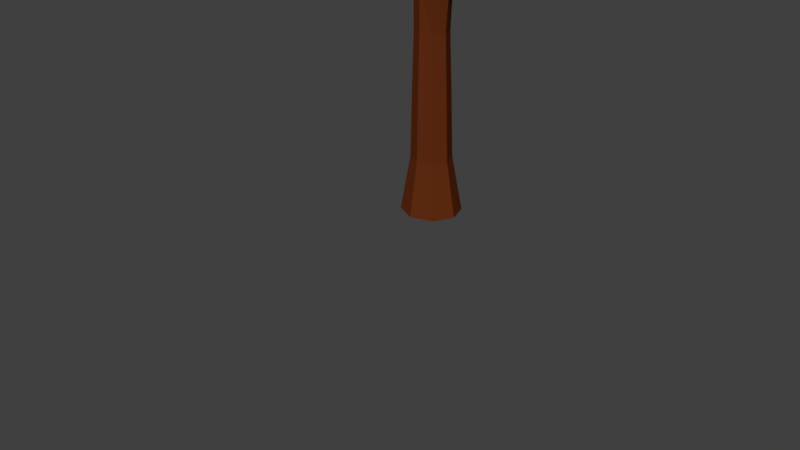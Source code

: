 # Source: leaf_tree_02.blend  (saved by Blender 2.77.0; exported with 4.5.12 LTS)
import bpy
from mathutils import Matrix  # noqa: F401  (used for matrix-valued properties, if any)

bpy.ops.wm.read_factory_settings(use_empty=True)
scene = bpy.context.scene
scene.name = 'a'

# ---- collections
col_collection_1 = bpy.data.collections.new('Collection 1'); scene.collection.children.link(col_collection_1)
col_collection_2 = bpy.data.collections.new('Collection 2'); scene.collection.children.link(col_collection_2)
col_collection_2.hide_render = True
col_collection_2.hide_viewport = True

# ---- materials (node trees are filled in below, after node groups)
mat_material_002 = bpy.data.materials.new('Material.002')
mat_material_002.alpha_threshold = 0.0
mat_material_002.diffuse_color = (0.1523, 0.03645, 0.007487, 1.0)
mat_material_002.roughness = 0.5
mat_leaves = bpy.data.materials.new('Leaves')
mat_leaves.alpha_threshold = 0.0
mat_leaves.diffuse_color = (0.1056, 0.2079, 0.04095, 1.0)
mat_leaves.roughness = 0.5

# ---- material node trees
mat_material_002.use_nodes = True; mat_material_002.node_tree.nodes.clear()
_N = mat_material_002.node_tree.nodes; _L = mat_material_002.node_tree.links
n0 = _N.new('ShaderNodeOutputMaterial'); n0.name = 'Material Output'; n0.location = (300, 300)
n1 = _N.new('ShaderNodeBsdfDiffuse'); n1.name = 'Diffuse BSDF'; n1.location = (10, 300)
n1.inputs[0].default_value = (0.1193, 0.02519, 0.006443, 1.0)
_L.new(n1.outputs[0], n0.inputs[0])
n0.is_active_output = True
mat_leaves.use_nodes = True; mat_leaves.node_tree.nodes.clear()
_N = mat_leaves.node_tree.nodes; _L = mat_leaves.node_tree.links
n0 = _N.new('ShaderNodeOutputMaterial'); n0.name = 'Material Output'; n0.location = (300, 300)
n1 = _N.new('ShaderNodeBsdfDiffuse'); n1.name = 'Diffuse BSDF'; n1.location = (10, 300)
n1.inputs[0].default_value = (0.1151, 0.281, 0.06471, 1.0)
_L.new(n1.outputs[0], n0.inputs[0])
n0.is_active_output = True

# ---- world
world_world = bpy.data.worlds.new('World'); scene.world = world_world
world_world.color = (0.05088, 0.05088, 0.05088)
world_world.use_sun_shadow = False
world_world.sun_shadow_jitter_overblur = 0.0
world_world.cycles.sampling_method = 'MANUAL'

# ---- cameras
cam_camera = bpy.data.cameras.new('Camera')
cam_camera.clip_end = 100.0
cam_camera.lens = 35.0
cam_camera.sensor_width = 32.0
cam_camera.sensor_height = 18.0
cam_camera.ortho_scale = 7.314
cam_camera.dof.focus_distance = 0.0

# ---- meshes
me_cylinder_002 = bpy.data.meshes.new('Cylinder.002')
me_cylinder_002.from_pydata([(0.05125, 1.316, -0.01453), (0.05125, 0.8218, 1.985), (1.108, 0.8781, -0.01453), (0.7584, 0.5289, 1.985), (1.545, -0.1782, -0.01453), (1.051, -0.1782, 1.985), (1.108, -1.235, -0.01453), (0.7584, -0.8853, 1.985), (0.05125, -1.672, -0.01453), (0.05125, -1.178, 1.985), (-1.005, -1.235, -0.01453), (-0.6559, -0.8853, 1.985), (-1.443, -0.1782, -0.01453), (-0.9487, -0.1782, 1.985), (-1.005, 0.8781, -0.01453), (-0.6874, 0.5392, 1.968), (0.05125, 0.8218, 1.985), (0.7584, 0.5289, 1.985), (1.051, -0.1782, 1.985), (0.7584, -0.8853, 1.985), (0.05125, -1.178, 1.985), (-0.6559, -0.8853, 1.985), (-0.9487, -0.1782, 1.985), (-0.6874, 0.5392, 1.968), (2.2, 0.2677, 2.826), (2.461, 0.2806, 2.845), (2.656, 0.02611, 2.853), (2.667, -0.3311, 2.847), (2.488, -0.5902, 2.83), (2.229, -0.6111, 2.809), (2.042, -0.3803, 2.796), (2.031, -0.01558, 2.803), (1.839, -0.3686, 2.425), (2.043, -0.5641, 2.379), (1.504, -0.4147, 2.469), (1.168, -1.025, 2.459), (1.234, -0.6895, 2.483), (1.677, -1.153, 2.373), (1.344, -1.215, 2.414), (1.974, -0.8837, 2.359), (0.05125, 0.6433, 0.9635), (0.6322, 0.4027, 0.9635), (0.8728, -0.1782, 0.9635), (0.6322, -0.7592, 0.9635), (0.05125, -0.9998, 0.9635), (-0.5297, -0.7592, 0.9635), (-0.7703, -0.1782, 0.9635), (-0.5297, 0.4027, 0.9635), (0.7584, 0.5289, 0.2922), (1.051, -0.1782, 0.2922), (0.7584, -0.8853, 0.2922), (0.05125, -1.178, 0.2922), (-0.6559, -0.8853, 0.2922), (-0.9487, -0.1782, 0.2922), (-0.6559, 0.5289, 0.2922), (0.05125, 0.8218, 0.2922), (1.757, 0.1952, 2.247), (0.4857, -0.2589, 2.29), (0.9749, -1.024, 2.252), (1.828, -0.3344, 2.231), (1.328, 0.4492, 2.274), (0.8023, 0.2582, 2.291), (-0.09333, -0.252, 2.316), (1.503, -0.8371, 2.234), (-0.4003, -0.4402, 2.153), (-6.324, -10.38, 2.76), (-6.25, -10.14, 2.751), (-6.929, -11.35, 2.832), (-6.889, -11.06, 2.83), (-6.82, -10.86, 2.802), (-2.38, -3.648, 2.188), (-2.58, -3.276, 2.365), (-2.002, -4.333, 2.379), (-2.344, -4.304, 2.254), (0.05125, 0.8218, 1.784), (0.7584, 0.5289, 1.784), (1.055, -0.301, 1.809), (0.7584, -0.8853, 1.784), (0.05125, -1.178, 1.784), (-0.6559, -0.8853, 1.784), (-0.9487, -0.1782, 1.784), (-0.6874, 0.5392, 1.766), (-0.7396, 0.5283, 1.828), (0.1988, 0.6177, 1.801), (-1.351, 2.283, 2.024), (-1.688, 2.154, 2.016), (-1.807, 1.827, 2.024), (-1.807, 1.827, 1.933), (-0.6874, 0.5392, 1.766), (-2.587, 4.153, 2.058), (-2.635, 4.01, 2.077), (-2.96, 3.912, 2.066), (-3.155, 3.701, 2.08), (-3.277, 3.87, 2.003), (-3.014, 3.769, 2.096), (-4.398, 8.179, 2.154), (-4.76, 8.569, 2.19), (-4.941, 8.456, 2.195), (-4.119, 7.051, 2.182), (-3.965, 6.722, 2.158), (-3.895, 6.811, 2.145), (0.7584, 0.5289, 1.652), (1.051, -0.1782, 1.652), (0.7584, -0.8853, 1.652), (0.05125, -1.178, 1.652), (-0.6559, -0.8853, 1.652), (-0.9487, -0.1782, 1.652), (-0.6825, 0.5376, 1.637), (0.05125, 0.8218, 1.652), (8.696, 2.201, 2.19), (8.819, 1.875, 2.201), (8.562, 1.953, 2.126), (8.619, 1.554, 2.121), (8.696, 2.201, 2.19), (8.819, 1.875, 2.201), (8.562, 1.953, 2.126), (8.619, 1.554, 2.121), (9.814, 3.416, 2.412), (9.886, 3.213, 2.419), (9.814, 3.416, 2.38), (9.886, 3.243, 2.38), (5.278, 1.084, 1.907), (5.204, 0.9445, 1.813), (5.364, 0.4105, 1.81), (5.478, 0.5365, 1.924), (5.278, 1.084, 1.907), (5.204, 0.9445, 1.813), (5.364, 0.4105, 1.81), (5.478, 0.5365, 1.924), (8.696, 2.201, 2.19), (8.819, 1.875, 2.201), (8.562, 1.953, 2.126), (8.619, 1.554, 2.121), (8.819, 1.875, 2.201), (8.562, 1.953, 2.126), (8.619, 1.554, 2.121), (5.278, 1.084, 1.907), (5.204, 0.9445, 1.813), (5.364, 0.4105, 1.81), (5.478, 0.5365, 1.924), (5.278, 1.084, 1.907), (5.364, 0.4105, 1.81), (5.478, 0.5365, 1.924), (8.696, 2.201, 2.19), (8.819, 1.875, 2.201), (8.562, 1.953, 2.126), (5.278, 1.084, 1.907), (5.204, 0.9445, 1.813), (5.478, 0.5365, 1.924), (8.696, 2.201, 2.19), (8.819, 1.875, 2.201), (8.562, 1.953, 2.126), (5.278, 1.084, 1.907), (5.204, 0.9445, 1.813), (5.478, 0.5365, 1.924), (-1.568, -1.592, 2.365), (-1.419, -2.192, 2.138), (-1.901, -1.99, 2.137), (-0.8242, -2.097, 2.319), (1.128, 0.4042, 2.082), (-0.4197, -0.2083, 2.098), (0.3918, -1.121, 2.084), (1.338, -0.2357, 2.076), (0.5265, 0.6773, 2.09), (-0.1346, 0.4301, 2.086), (-0.4485, -0.6518, 2.107), (1.033, -0.8676, 2.077), (-6.859, -10.98, 2.799), (-6.699, -10.76, 2.789), (-2.211, -4.382, 2.295), (-2.239, -3.447, 2.206), (-1.776, -1.846, 2.221), (-1.204, -2.172, 2.206), (1.001, 0.5332, 2.195), (0.4169, 0.3213, 2.203), (-1.06, -0.1944, 2.263), (1.307, -0.8498, 2.168), (-6.994, -11.11, 2.821), (-2.441, -3.559, 2.344), (-2.208, -1.233, 2.32), (1.497, 0.2798, 2.178), (0.1081, -0.2382, 2.21), (0.7315, -1.064, 2.181), (1.624, -0.293, 2.167), (-7.011, -11.33, 2.823), (-2.115, -4.36, 2.353), (-0.9872, -2.14, 2.273), (-0.65, -0.8546, 2.258), (-0.6212, -0.7625, 2.104), (-1.531, -0.2026, 2.217), (-2.536, -0.8785, 2.279), (-1.06, -0.1944, 2.263), (-2.208, -1.233, 2.32), (-8.513, 5.302, 2.576), (-8.858, 5.296, 2.603), (-8.508, 5.674, 2.591), (-8.885, 5.547, 2.624), (-2.618, 1.188, 2.321), (-3.918, -0.1612, 2.391), (-2.982, 1.271, 2.21), (-3.621, 0.3361, 2.277), (-5.846, 2.078, 2.343), (-6.008, 2.196, 2.303), (-6.324, 2.408, 2.369), (-6.198, 1.476, 2.301), (-8.508, 5.674, 2.591), (-5.846, 2.078, 2.343), (-8.508, 5.674, 2.591), (-5.846, 2.078, 2.343), (-8.508, 5.674, 2.591), (-5.846, 2.078, 2.343), (-8.154, 5.332, 2.586), (-8.134, 5.309, 2.595), (-8.238, 5.384, 2.589), (-8.204, 5.346, 2.598), (-8.154, 5.332, 2.586), (-8.134, 5.309, 2.595), (-8.238, 5.384, 2.589), (-8.204, 5.346, 2.598), (-8.154, 5.332, 2.586), (-8.134, 5.309, 2.595), (-8.238, 5.384, 2.589), (-8.204, 5.346, 2.598), (-8.154, 5.332, 2.586), (-8.134, 5.309, 2.595), (-8.238, 5.384, 2.589), (-8.204, 5.346, 2.598), (0.6322, 0.4027, 1.168), (0.8728, -0.1782, 1.168), (0.7487, -0.8757, 1.19), (0.05125, -1.17, 1.191), (-0.5967, -0.8262, 1.196), (-0.9403, -0.1782, 1.191), (-0.6574, 0.5243, 1.185), (0.05125, 0.6433, 1.168), (0.05125, 0.7381, 1.333), (0.6992, 0.4697, 1.333), (0.9676, -0.1782, 1.333), (0.7524, -0.8794, 1.338), (0.05125, -1.17, 1.338), (-0.6499, -0.8794, 1.338), (-0.9403, -0.1782, 1.338), (-0.6637, 0.5268, 1.33), (0.05341, 0.6114, 1.215), (-0.05146, 0.5877, 1.171), (0.6876, 0.4581, 1.261), (0.9512, -0.1782, 1.261), (0.6992, -0.8262, 1.265), (0.05125, -1.095, 1.265), (-0.5967, -0.8262, 1.265), (-0.8651, -0.1782, 1.265), (-0.6078, 0.4734, 1.258), (0.05125, 0.7217, 1.261), (-4.807, 2.033, 1.501), (-4.888, 1.867, 1.515), (-5.074, 1.696, 1.508), (-5.054, 1.907, 1.511), (-4.978, 2.073, 1.496), (-2.941, 1.156, 1.347), (-3.038, 0.7376, 1.374), (-1.765, 0.8763, 1.321), (-2.825, 1.067, 1.356), (-2.493, 1.315, 1.313), (-2.411, 1.296, 1.354), (0.05125, 0.7368, 0.6493), (0.6983, 0.4688, 0.6493), (0.9663, -0.1782, 0.6493), (0.6983, -0.8253, 0.6493), (0.05125, -1.093, 0.6493), (-0.5958, -0.8253, 0.6493), (-0.8638, -0.1782, 0.6493), (-0.5958, 0.4688, 0.6493), (0.05125, 0.7157, 1.485), (0.6834, 0.4539, 1.485), (0.9452, -0.1782, 1.485), (0.6834, -0.8103, 1.485), (0.05125, -1.072, 1.485), (-0.5809, -0.8103, 1.485), (-0.8427, -0.1782, 1.485), (-0.5991, 0.4599, 1.474), (-6.504, 2.701, 2.144), (-9.979, 5.731, 2.362), (-5.681, 6.531, 2.269), (-3.329, 3.204, 2.358), (-5.943, -0.7045, 2.321), (-9.759, 0.9172, 2.342), (-5.751, 8.619, 2.646), (-3.964, 5.224, 2.717), (-3.742, 0.7741, 2.777), (-9.159, 0.2015, 2.749), (-11.32, 3.443, 2.67), (-7.708, 3.67, 3.02), (-5.959, 5.025, 2.177), (-8.979, 4.937, 2.253), (-8.132, 7.049, 2.278), (-10.43, 3.34, 2.341), (-8.742, 1.942, 2.182), (-4.922, 2.972, 2.147), (-3.638, 4.394, 2.237), (-6.338, 0.8073, 2.123), (-4.327, 0.919, 2.289), (-7.964, -0.366, 2.288), (-11.09, 4.59, 2.503), (-11.09, 1.985, 2.503), (-5.432, 8.165, 2.447), (-8.508, 8.114, 2.4), (-3.307, 4.34, 2.536), (-4.081, 6.195, 2.497), (-4.677, -0.3022, 2.539), (-3.256, 2.024, 2.543), (-9.256, -0.2617, 2.534), (-7.001, -1.055, 2.536), (-9.371, 6.539, 2.68), (-4.498, 7.333, 2.704), (-3.25, 2.926, 2.803), (-6.664, 0.2284, 2.815), (-10.34, 1.339, 2.738), (-5.869, 6.142, 2.809), (-9.697, 3.637, 2.885), (-4.67, 4.196, 2.913), (-4.92, 1.814, 2.999), (-9.862, 2.392, 2.974), (6.463, -1.54, 2.003), (4.601, 1.606, 2.115), (6.75, 1.899, 1.804), (9.582, -0.1226, 1.888), (9.176, -1.812, 2.248), (6.068, -0.6402, 2.384), (7.233, 5.136, 1.81), (9.676, 3.628, 1.927), (11.71, 1.573, 2.196), (9.043, 1.164, 2.513), (5.191, 2.999, 2.442), (9.825, 4.519, 2.31), (6.395, 0.03374, 1.861), (5.139, -0.137, 2.043), (5.311, 1.837, 1.916), (4.86, 0.2951, 2.264), (6.012, -1.553, 2.203), (8.045, -1.276, 1.907), (8.217, 0.7792, 1.792), (7.791, -2.376, 2.118), (9.639, -1.436, 2.051), (7.606, -1.713, 2.347), (4.445, 2.449, 2.299), (5.292, 1.103, 2.444), (6.814, 3.785, 1.762), (5.392, 3.852, 1.96), (9.904, 1.795, 1.865), (8.287, 2.946, 1.803), (10.61, -0.3774, 2.237), (10.83, 0.5286, 2.024), (7.436, 0.06413, 2.511), (9.314, -0.5562, 2.42), (5.758, 4.73, 2.174), (8.515, 4.76, 1.833), (11.28, 2.811, 2.044), (10.92, 1.366, 2.388), (7.023, 2.183, 2.533), (8.19, 5.469, 2.072), (7.251, 4.175, 2.402), (10.18, 4.543, 2.111), (11.7, 3.411, 2.265), (9.812, 3.097, 2.455), (-2.848, -3.914, 2.056), (-6.193, -4.909, 2.443), (-2.528, -3.213, 2.362), (0.4172, -5.673, 2.212), (-2.763, -10.67, 2.38), (-5.61, -8.495, 2.322), (-3.263, -2.556, 2.831), (-0.9175, -3.798, 2.694), (-2.212, -10.52, 2.848), (-7.454, -11.31, 2.786), (-7.549, -7.606, 2.754), (-5.287, -7.742, 3.114), (-2.518, -3.171, 2.177), (-4.975, -4.226, 2.278), (-4.538, -3.523, 2.372), (-6.318, -6.422, 2.359), (-4.526, -6.23, 2.16), (-0.9538, -5.023, 2.084), (-0.4447, -3.913, 2.207), (-2.461, -7.69, 2.138), (-0.7483, -8.349, 2.292), (-4.22, -9.863, 2.297), (-7.282, -6.428, 2.587), (-7.151, -8.596, 2.555), (-3.135, -2.675, 2.619), (-5.117, -3.406, 2.532), (0.7103, -4.041, 2.335), (-1.243, -2.962, 2.487), (-2.809, -11.51, 2.604), (0.01946, -7.627, 2.459), (-6.521, -11.18, 2.577), (-5.273, -12.32, 2.579), (-5.887, -4.894, 2.793), (-2.041, -2.833, 2.83), (-0.7265, -6.899, 2.862), (-6.582, -11.82, 2.812), (-6.509, -10.42, 2.859), (-3.333, -4.374, 3.012), (-6.554, -7.708, 2.965), (-2.566, -6.215, 3.114), (-3.601, -9.724, 3.082), (-6.955, -8.96, 3.037), (1.021, -6.068, 2.86), (-1.231, -2.263, 2.996), (1.041, -2.126, 2.557), (5.389, -4.054, 2.72), (5.391, -5.633, 3.194), (0.5983, -4.924, 3.329), (1.464, 2.444, 2.709), (4.237, -0.5681, 2.569), (7.376, -2.712, 3.106), (4.591, -2.67, 3.537), (-0.5167, -0.5795, 3.391), (5.136, 1.388, 3.214), (0.9393, -4.165, 2.688), (-0.5801, -4.371, 2.909), (-0.3721, -1.984, 2.755), (-0.8934, -3.812, 3.184), (0.4753, -6.083, 3.102), (3.4, -5.514, 2.744), (2.893, -3.428, 2.558), (3.022, -6.88, 2.999), (6.641, -5.047, 2.918), (2.699, -5.983, 3.301), (-1.42, -1.244, 3.218), (-0.3432, -2.794, 3.413), (0.9579, 0.2896, 2.531), (-0.2928, 0.4809, 2.814), (4.794, -2.413, 2.591), (2.302, -1.237, 2.445), (6.626, -4.637, 3.183), (6.626, -3.381, 2.902), (2.507, -3.846, 3.49), (5.638, -3.897, 3.478), (0.1437, 1.556, 3.075), (2.817, 1.425, 2.6), (6.567, -0.7721, 2.956), (6.81, -3.753, 3.463), (1.698, -1.566, 3.501), (2.53, 3.345, 3.138), (1.974, 0.8433, 3.342), (5.338, 1.463, 3.013), (7.589, 0.3054, 3.095), (5.069, -0.8644, 3.423), (6.463, -1.54, 2.003), (4.601, 1.606, 2.115), (6.75, 1.899, 1.804), (9.582, -0.1226, 1.888), (9.176, -1.812, 2.248), (6.068, -0.6402, 2.384), (7.233, 5.136, 1.81), (9.676, 3.628, 1.927), (11.71, 1.573, 2.196), (9.043, 1.164, 2.513), (5.191, 2.999, 2.442), (9.825, 4.519, 2.31), (6.395, 0.03374, 1.861), (5.139, -0.137, 2.043), (5.311, 1.837, 1.916), (4.86, 0.2951, 2.264), (6.012, -1.553, 2.203), (8.045, -1.276, 1.907), (8.217, 0.7792, 1.792), (7.791, -2.376, 2.118), (9.639, -1.436, 2.051), (7.606, -1.713, 2.347), (4.445, 2.449, 2.299), (5.292, 1.103, 2.444), (6.814, 3.785, 1.762), (5.392, 3.852, 1.96), (9.904, 1.795, 1.865), (8.287, 2.946, 1.803), (10.61, -0.3774, 2.237), (10.83, 0.5286, 2.024), (7.436, 0.06413, 2.511), (9.314, -0.5562, 2.42), (5.758, 4.73, 2.174), (8.515, 4.76, 1.833), (11.28, 2.811, 2.044), (10.92, 1.366, 2.388), (7.023, 2.183, 2.533), (8.19, 5.469, 2.072), (7.251, 4.175, 2.402), (10.18, 4.543, 2.111), (11.7, 3.411, 2.265), (9.812, 3.097, 2.455), (6.81, -3.753, 3.463), (-4.913, 4.245, 2.138), (-6.174, 6.296, 2.22), (-4.686, 6.347, 1.997), (-2.435, 4.397, 2.003), (-2.994, 3.734, 2.251), (-5.283, 4.937, 2.379), (-4.484, 8.476, 2.0), (-2.283, 7.059, 1.969), (-1.381, 5.512, 2.191), (-3.376, 5.885, 2.427), (-5.82, 7.13, 2.416), (-2.739, 8.055, 2.22), (-4.936, 5.172, 2.05), (-5.836, 5.234, 2.175), (-5.732, 6.416, 2.098), (-6.019, 5.511, 2.309), (-5.283, 4.352, 2.268), (-3.674, 4.082, 2.047), (-3.506, 5.337, 1.963), (-3.981, 3.586, 2.193), (-2.524, 3.688, 2.108), (-4.224, 4.136, 2.343), (-6.267, 6.801, 2.33), (-5.76, 5.994, 2.417), (-4.741, 7.625, 1.979), (-5.695, 7.642, 2.123), (-2.149, 5.618, 1.974), (-3.416, 6.849, 1.938), (-2.02, 4.335, 2.219), (-1.597, 4.51, 2.081), (-4.432, 5.322, 2.452), (-3.082, 4.667, 2.362), (-5.472, 8.169, 2.248), (-3.376, 8.16, 1.955), (-1.382, 6.262, 2.074), (-2.186, 5.83, 2.306), (-4.721, 6.64, 2.469), (-3.766, 8.704, 2.106), (-4.561, 7.833, 2.375), (-2.091, 7.837, 2.058), (-1.552, 7.206, 2.196), (-2.911, 7.138, 2.35), (-6.731, 3.121, 2.972), (-2.091, 7.837, 2.058), (-8.84, 2.968, 2.066), (-1.155, 5.784, 2.088), (-1.868, 7.408, 2.072), (-1.374, 6.882, 2.202), (-5.002, 1.889, 1.424), (-5.724, 2.52, 1.485), (-4.627, 2.721, 1.462), (-4.062, 1.85, 1.475), (-4.659, 0.9208, 1.47), (-5.668, 1.293, 1.48), (-4.646, 3.256, 1.558), (-4.181, 2.219, 1.585), (-4.134, 1.257, 1.591), (-5.515, 1.111, 1.584), (-6.064, 1.937, 1.564), (-5.145, 1.995, 1.653), (-4.808, 2.398, 1.441), (-5.469, 2.317, 1.458), (-5.253, 2.856, 1.464), (-5.838, 1.911, 1.48), (-5.408, 1.554, 1.44), (-4.382, 1.762, 1.429), (-4.039, 2.017, 1.461), (-4.789, 1.266, 1.423), (-4.139, 1.311, 1.442), (-5.21, 0.9663, 1.467), (-6.008, 2.229, 1.521), (-6.006, 1.565, 1.521), (-4.669, 3.196, 1.51), (-5.349, 3.127, 1.495), (-4.017, 1.742, 1.55), (-4.259, 2.477, 1.531), (-4.364, 0.9847, 1.529), (-3.79, 1.599, 1.502), (-5.539, 0.9929, 1.529), (-4.965, 0.7908, 1.53), (-5.569, 2.726, 1.566), (-4.103, 2.917, 1.552), (-4.152, 1.834, 1.609), (-4.879, 1.118, 1.601), (-5.815, 1.401, 1.581), (-4.647, 2.746, 1.588), (-5.652, 1.986, 1.619), (-4.507, 2.359, 1.623), (-4.435, 1.522, 1.648), (-5.694, 1.669, 1.641), (-4.079, 0.1682, 2.144), (-5.776, 1.551, 2.257), (-3.34, 1.998, 2.205), (-2.086, 0.0643, 2.235), (-3.41, -2.001, 2.223), (-5.652, -1.173, 2.246), (-3.384, 3.185, 2.418), (-2.351, 0.8824, 2.478), (-2.247, -1.254, 2.492), (-5.312, -1.578, 2.476), (-6.533, 0.2563, 2.431), (-4.491, 0.3844, 2.63), (-3.743, 1.28, 2.159), (-4.925, 0.9453, 2.206), (-4.731, 2.297, 2.21), (-6.03, 0.1977, 2.245), (-5.076, -0.5934, 2.155), (-2.956, -0.0617, 2.154), (-2.035, 0.4333, 2.202), (-3.699, -1.233, 2.119), (-2.516, -0.8775, 2.178), (-4.636, -1.899, 2.215), (-6.407, 0.9053, 2.337), (-6.403, -0.5689, 2.337), (-3.434, 3.054, 2.311), (-4.944, 2.899, 2.279), (-1.986, -0.1771, 2.401), (-2.524, 1.456, 2.358), (-2.757, -1.859, 2.354), (-1.482, -0.4933, 2.294), (-5.367, -1.84, 2.354), (-4.091, -2.289, 2.356), (-5.432, 2.008, 2.437), (-2.176, 2.432, 2.405), (-2.287, 0.0284, 2.532), (-3.9, -1.563, 2.513), (-5.979, -0.9346, 2.47), (-3.386, 2.052, 2.486), (-5.617, 0.3659, 2.553), (-2.351, 4.484, 2.482), (-4.007, -1.718, 2.472), (-5.71, -0.3384, 2.603), (-0.9354, -1.017, 2.344), (-0.4439, -0.5707, 2.328), (-0.7885, -1.757, 2.072), (-0.2984, -1.419, 2.022), (-0.9521, -1.148, 2.021), (-1.367, -1.516, 2.072), (0.547, -1.279, 2.268), (-0.05267, -1.637, 2.29), (0.0122, -1.371, 2.113), (-0.5198, -1.722, 2.154), (-0.7643, -0.9358, 2.134), (-1.207, -1.334, 2.172), (-1.333, -0.4415, 2.276), (-1.716, -0.7878, 2.296), (0.3227, -1.32, 2.203), (-0.2502, -1.679, 2.234), (-1.77, -0.3634, 2.232), (-2.105, -0.5887, 2.252), (-1.333, -0.4415, 2.276), (-1.716, -0.7878, 2.296), (-8.595, 5.301, 2.583), (-8.71, 5.299, 2.591), (-8.598, 5.644, 2.599), (-8.724, 5.601, 2.61), (-3.347, 0.7368, 2.249), (-3.134, 1.048, 2.226), (-2.927, 0.8668, 2.338), (-3.36, 0.4172, 2.361), (-6.116, 1.785, 2.302), (-6.053, 2.025, 2.303), (-5.96, 2.157, 2.349), (-6.119, 2.267, 2.358), (-8.149, 5.326, 2.588), (-8.143, 5.319, 2.591), (-8.23, 5.375, 2.591), (-8.219, 5.362, 2.594), (-8.149, 5.326, 2.588), (-8.143, 5.319, 2.591), (-8.23, 5.375, 2.591), (-8.219, 5.362, 2.594), (-8.149, 5.326, 2.588), (-8.143, 5.319, 2.591), (-8.23, 5.375, 2.591), (-8.219, 5.362, 2.594), (-8.149, 5.326, 2.588), (-8.143, 5.319, 2.591), (-8.23, 5.375, 2.591), (-8.219, 5.362, 2.594)], [(64, 69), (243, 244), (530, 534)], [(74, 1, 3, 75), (75, 3, 5, 76), (76, 5, 7, 77), (77, 7, 9, 78), (78, 9, 11, 79), (79, 11, 13, 80), (9, 7, 19, 20), (1, 74, 83, 84), (74, 81, 88, 83), (0, 2, 4, 6, 8, 10, 12, 14), (33, 32, 24, 25), (15, 13, 22, 23), (5, 3, 17, 18), (11, 9, 20, 21), (1, 15, 23, 16), (3, 1, 16, 17), (7, 5, 18, 19), (13, 11, 21, 22), (25, 24, 31, 30, 29, 28, 27, 26), (32, 34, 31, 24), (36, 35, 29, 30), (38, 37, 27, 28), (39, 33, 25, 26), (34, 36, 30, 31), (35, 38, 28, 29), (37, 39, 26, 27), (63, 59, 39, 37), (62, 58, 38, 35), (61, 57, 36, 34), (59, 56, 33, 39), (58, 63, 37, 38), (57, 62, 35, 36), (60, 61, 34, 32), (56, 60, 32, 33), (271, 47, 40, 264), (270, 46, 47, 271), (269, 45, 46, 270), (268, 44, 45, 269), (267, 43, 44, 268), (266, 42, 43, 267), (265, 41, 42, 266), (264, 40, 41, 265), (0, 55, 48, 2), (2, 48, 49, 4), (4, 49, 50, 6), (6, 50, 51, 8), (8, 51, 52, 10), (10, 52, 53, 12), (12, 53, 54, 14), (14, 54, 55, 0), (180, 173, 60, 56), (173, 174, 61, 60), (181, 175, 62, 57), (182, 176, 63, 58), (183, 180, 56, 59), (174, 181, 57, 61), (170, 70, 66, 168), (176, 183, 59, 63), (177, 184, 67, 68), (185, 72, 67, 184), (72, 71, 68, 67), (70, 73, 65, 66), (157, 156, 73, 70), (158, 155, 71, 72), (186, 158, 72, 185), (171, 157, 70, 170), (107, 81, 74, 108), (106, 80, 81, 107), (105, 79, 80, 106), (104, 78, 79, 105), (103, 77, 78, 104), (102, 76, 77, 103), (110, 109, 143, 144), (108, 74, 75, 101), (87, 86, 92, 93), (83, 88, 94, 89), (80, 13, 86, 87), (13, 15, 85, 86), (81, 80, 87, 88), (15, 1, 84, 85), (91, 90, 96, 97), (94, 93, 99, 100), (86, 85, 91, 92), (88, 87, 93, 94), (85, 84, 90, 91), (84, 83, 89, 90), (99, 98, 97, 100), (100, 97, 96, 95), (90, 89, 95, 96), (89, 94, 100, 95), (93, 92, 98, 99), (92, 91, 97, 98), (272, 108, 101, 273), (273, 101, 102, 274), (274, 102, 103, 275), (275, 103, 104, 276), (276, 104, 105, 277), (277, 105, 106, 278), (278, 106, 107, 279), (279, 107, 108, 272), (110, 112, 116, 114), (123, 122, 111, 112), (124, 123, 112, 110), (121, 124, 148, 146), (113, 114, 118, 117), (109, 110, 114, 113), (112, 111, 115, 116), (111, 109, 113, 115), (119, 117, 118, 120), (116, 115, 119, 120), (115, 113, 117, 119), (114, 116, 120, 118), (75, 76, 124, 121), (76, 102, 123, 124), (102, 101, 122, 123), (101, 75, 121, 122), (123, 122, 126, 127), (121, 124, 128, 125), (122, 121, 125, 126), (124, 123, 127, 128), (115, 116, 135, 134), (112, 123, 138, 132), (121, 109, 129, 136), (110, 124, 139, 130), (123, 124, 139, 138), (111, 115, 134, 131), (122, 123, 138, 137), (109, 111, 131, 129), (124, 128, 142, 139), (121, 122, 137, 136), (125, 128, 142, 140), (116, 114, 133, 135), (128, 127, 141, 142), (145, 147, 153, 151), (146, 148, 154, 152), (122, 121, 146, 147), (124, 110, 144, 148), (111, 122, 147, 145), (109, 111, 145, 143), (634, 628, 157, 171), (638, 630, 158, 186), (143, 145, 151, 149), (147, 146, 152, 153), (148, 144, 150, 154), (144, 143, 149, 150), (153, 152, 154, 150, 149, 151), (630, 623, 155, 158), (628, 625, 156, 157), (625, 632, 172, 156), (175, 165, 189, 191), (179, 171, 170, 178), (156, 172, 169, 73), (73, 169, 167, 65), (66, 65, 167, 168), (19, 18, 162, 166), (178, 170, 168, 177), (23, 22, 160, 164), (18, 17, 159, 162), (20, 19, 166, 161), (22, 21, 165, 160), (16, 23, 164, 163), (17, 16, 163, 159), (71, 178, 177, 68), (155, 179, 178, 71), (623, 636, 179, 155), (632, 638, 186, 172), (172, 186, 185, 169), (169, 185, 184, 167), (168, 167, 184, 177), (166, 162, 183, 176), (164, 160, 181, 174), (162, 159, 180, 183), (161, 166, 176, 182), (160, 165, 175, 181), (163, 164, 174, 173), (159, 163, 173, 180), (653, 201, 195, 645), (634, 171, 190, 640), (635, 175, 191, 641), (171, 179, 192, 190), (201, 202, 193, 195), (204, 203, 196, 194), (651, 204, 194, 644), (640, 190, 200, 647), (190, 192, 198, 200), (191, 189, 199, 197), (641, 191, 197, 649), (647, 200, 204, 651), (200, 198, 203, 204), (197, 199, 202, 201), (649, 197, 201, 653), (201, 195, 205, 206), (206, 205, 207, 208), (644, 194, 212, 656), (194, 196, 214, 212), (195, 193, 211, 213), (645, 195, 213, 657), (208, 207, 209, 210), (657, 213, 217, 661), (217, 215, 219, 221), (213, 211, 215, 217), (212, 214, 218, 216), (656, 212, 216, 660), (220, 222, 226, 224), (216, 218, 222, 220), (660, 216, 220, 664), (661, 217, 221, 665), (670, 668, 224, 226), (664, 220, 224, 668), (665, 221, 225, 669), (221, 219, 223, 225), (47, 233, 234, 40), (46, 232, 233, 47), (45, 231, 232, 46), (44, 230, 231, 45), (43, 229, 230, 44), (42, 228, 229, 43), (41, 227, 228, 42), (40, 234, 227, 41), (251, 242, 261, 254, 256, 258, 260), (250, 241, 242, 251), (249, 240, 241, 250), (248, 239, 240, 249), (247, 238, 239, 248), (246, 237, 238, 247), (245, 236, 237, 246), (252, 235, 236, 245), (234, 252, 245, 227), (227, 245, 246, 228), (228, 246, 247, 229), (229, 247, 248, 230), (230, 248, 249, 231), (231, 249, 250, 232), (232, 250, 251, 233), (233, 251, 252, 234), (256, 254, 253, 257), (252, 251, 260, 258, 256, 257, 262), (261, 263, 253, 254), (263, 262, 257, 253), (251, 250, 259, 255, 256, 258, 260), (235, 252, 262, 263), (242, 235, 263, 261), (55, 264, 265, 48), (48, 265, 266, 49), (49, 266, 267, 50), (50, 267, 268, 51), (51, 268, 269, 52), (52, 269, 270, 53), (53, 270, 271, 54), (54, 271, 264, 55), (242, 279, 272, 235), (241, 278, 279, 242), (240, 277, 278, 241), (239, 276, 277, 240), (238, 275, 276, 239), (237, 274, 275, 238), (236, 273, 274, 237), (235, 272, 273, 236), (280, 293, 292), (281, 293, 295), (280, 292, 297), (280, 297, 299), (280, 299, 296), (281, 295, 302), (282, 294, 304), (283, 298, 306), (284, 300, 308), (285, 301, 310), (281, 302, 305), (282, 304, 307), (283, 306, 309), (284, 308, 311), (285, 310, 303), (286, 312, 317), (287, 313, 319), (288, 314, 320), (289, 315, 321), (290, 316, 318), (318, 321, 291), (318, 316, 321), (316, 289, 321), (321, 320, 291), (321, 315, 320), (315, 288, 320), (320, 319, 291), (320, 314, 319), (314, 287, 319), (319, 317, 291), (319, 313, 317), (313, 286, 317), (317, 318, 291), (317, 312, 318), (312, 290, 318), (303, 316, 290), (303, 310, 316), (310, 289, 316), (311, 315, 289), (311, 308, 315), (308, 288, 315), (309, 314, 288), (309, 306, 314), (306, 287, 314), (307, 313, 287), (307, 304, 313), (304, 286, 313), (305, 312, 286), (305, 302, 312), (302, 290, 312), (310, 311, 289), (310, 301, 311), (301, 284, 311), (308, 309, 288), (308, 300, 309), (300, 283, 309), (306, 307, 287), (306, 298, 307), (298, 282, 307), (304, 305, 286), (304, 294, 305), (294, 281, 305), (302, 303, 290), (302, 295, 303), (295, 285, 303), (296, 301, 285), (296, 299, 301), (299, 284, 301), (299, 300, 284), (299, 297, 300), (297, 283, 300), (297, 298, 283), (297, 292, 298), (292, 282, 298), (295, 296, 285), (295, 293, 296), (293, 280, 296), (292, 294, 282), (292, 293, 294), (293, 281, 294), (322, 335, 334), (323, 335, 337), (322, 334, 339), (322, 339, 341), (322, 341, 338), (323, 337, 344), (324, 336, 346), (325, 340, 348), (326, 342, 350), (327, 343, 352), (323, 344, 347), (324, 346, 349), (325, 348, 351), (326, 350, 353), (327, 352, 345), (328, 354, 359), (329, 355, 361), (330, 356, 362), (331, 357, 363), (332, 358, 360), (360, 363, 333), (360, 358, 363), (358, 331, 363), (363, 362, 333), (363, 357, 362), (357, 330, 362), (362, 361, 333), (362, 356, 361), (356, 329, 361), (361, 359, 333), (361, 355, 359), (355, 328, 359), (359, 360, 333), (359, 354, 360), (354, 332, 360), (345, 358, 332), (345, 352, 358), (352, 331, 358), (353, 357, 331), (353, 350, 357), (350, 330, 357), (351, 356, 330), (351, 348, 356), (348, 329, 356), (349, 355, 329), (349, 346, 355), (346, 328, 355), (347, 354, 328), (347, 344, 354), (344, 332, 354), (352, 353, 331), (352, 343, 353), (343, 326, 353), (350, 351, 330), (350, 342, 351), (342, 325, 351), (348, 349, 329), (348, 340, 349), (340, 324, 349), (346, 347, 328), (346, 336, 347), (336, 323, 347), (344, 345, 332), (344, 337, 345), (337, 327, 345), (338, 343, 327), (338, 341, 343), (341, 326, 343), (341, 342, 326), (341, 339, 342), (339, 325, 342), (339, 340, 325), (339, 334, 340), (334, 324, 340), (337, 338, 327), (337, 335, 338), (335, 322, 338), (334, 336, 324), (334, 335, 336), (335, 323, 336), (364, 377, 376), (365, 377, 379), (364, 376, 381), (364, 381, 383), (364, 383, 380), (365, 379, 386), (366, 378, 388), (367, 382, 390), (368, 384, 392), (369, 385, 394), (365, 386, 389), (366, 388, 391), (367, 390, 393), (368, 392, 395), (369, 394, 387), (370, 396, 401), (371, 397, 403), (372, 398, 404), (373, 399, 405), (374, 400, 402), (402, 405, 375), (402, 400, 405), (400, 373, 405), (405, 404, 375), (405, 399, 404), (399, 372, 404), (404, 403, 375), (404, 398, 403), (398, 371, 403), (403, 401, 375), (403, 397, 401), (397, 370, 401), (401, 402, 375), (401, 396, 402), (396, 374, 402), (387, 400, 374), (387, 394, 400), (394, 373, 400), (395, 399, 373), (395, 392, 399), (392, 372, 399), (393, 398, 372), (393, 390, 398), (390, 371, 398), (391, 397, 371), (391, 388, 397), (388, 370, 397), (389, 396, 370), (389, 386, 396), (386, 374, 396), (394, 395, 373), (394, 385, 395), (385, 368, 395), (392, 393, 372), (392, 384, 393), (384, 367, 393), (390, 391, 371), (390, 382, 391), (382, 366, 391), (388, 389, 370), (388, 378, 389), (378, 365, 389), (386, 387, 374), (386, 379, 387), (379, 369, 387), (380, 385, 369), (380, 383, 385), (383, 368, 385), (383, 384, 368), (383, 381, 384), (381, 367, 384), (381, 382, 367), (381, 376, 382), (376, 366, 382), (379, 380, 369), (379, 377, 380), (377, 364, 380), (376, 378, 366), (376, 377, 378), (377, 365, 378), (406, 419, 418), (407, 419, 421), (406, 418, 423), (406, 423, 425), (406, 425, 422), (407, 421, 428), (408, 420, 430), (409, 424, 432), (410, 426, 434), (411, 427, 436), (407, 428, 431), (408, 430, 433), (409, 432, 435), (410, 434, 437), (411, 436, 429), (412, 438, 443), (413, 439, 445), (414, 440, 446), (415, 441, 447), (416, 442, 444), (444, 447, 417), (444, 442, 447), (442, 415, 447), (447, 446, 417), (447, 441, 446), (441, 414, 446), (446, 445, 417), (446, 440, 445), (440, 413, 445), (445, 443, 417), (445, 439, 443), (439, 412, 443), (443, 444, 417), (443, 438, 444), (438, 416, 444), (429, 442, 416), (429, 436, 442), (436, 415, 442), (437, 441, 415), (437, 434, 441), (434, 414, 441), (435, 440, 414), (435, 432, 440), (432, 413, 440), (433, 439, 413), (433, 430, 439), (430, 412, 439), (431, 438, 412), (431, 428, 438), (428, 416, 438), (436, 437, 415), (436, 427, 437), (427, 410, 437), (434, 435, 414), (434, 426, 435), (426, 409, 435), (432, 433, 413), (432, 424, 433), (424, 408, 433), (430, 431, 412), (430, 420, 431), (420, 407, 431), (428, 429, 416), (428, 421, 429), (421, 411, 429), (422, 427, 411), (422, 425, 427), (425, 410, 427), (425, 426, 410), (425, 423, 426), (423, 409, 426), (423, 424, 409), (423, 418, 424), (418, 408, 424), (421, 422, 411), (421, 419, 422), (419, 406, 422), (418, 420, 408), (418, 419, 420), (419, 407, 420), (448, 461, 460), (449, 461, 463), (448, 460, 465), (448, 465, 467), (448, 467, 464), (449, 463, 470), (450, 462, 472), (451, 466, 474), (452, 468, 476), (453, 469, 478), (449, 470, 473), (450, 472, 475), (451, 474, 477), (452, 476, 479), (453, 478, 471), (454, 480, 485), (455, 481, 487), (456, 482, 488), (457, 483, 489), (458, 484, 486), (486, 489, 459), (486, 484, 489), (484, 457, 489), (489, 488, 459), (489, 483, 488), (483, 456, 488), (488, 487, 459), (488, 482, 487), (482, 455, 487), (487, 485, 459), (487, 481, 485), (481, 454, 485), (485, 486, 459), (485, 480, 486), (480, 458, 486), (471, 484, 458), (471, 478, 484), (478, 457, 484), (479, 483, 457), (479, 476, 483), (476, 456, 483), (477, 482, 456), (477, 474, 482), (474, 455, 482), (475, 481, 455), (475, 472, 481), (472, 454, 481), (473, 480, 454), (473, 470, 480), (470, 458, 480), (478, 479, 457), (478, 469, 479), (469, 452, 479), (476, 477, 456), (476, 468, 477), (468, 451, 477), (474, 475, 455), (474, 466, 475), (466, 450, 475), (472, 473, 454), (472, 462, 473), (462, 449, 473), (470, 471, 458), (470, 463, 471), (463, 453, 471), (464, 469, 453), (464, 467, 469), (467, 452, 469), (467, 468, 452), (467, 465, 468), (465, 451, 468), (465, 466, 451), (465, 460, 466), (460, 450, 466), (463, 464, 453), (463, 461, 464), (461, 448, 464), (460, 462, 450), (460, 461, 462), (461, 449, 462), (491, 504, 503), (492, 504, 506), (491, 503, 508), (491, 508, 510), (491, 510, 507), (492, 506, 513), (493, 505, 515), (494, 509, 517), (495, 511, 519), (496, 512, 521), (492, 513, 516), (493, 515, 518), (494, 517, 520), (495, 519, 522), (496, 521, 514), (497, 523, 528), (498, 524, 530), (499, 525, 531), (500, 526, 532), (501, 527, 529), (529, 532, 502), (529, 527, 532), (527, 500, 532), (532, 531, 502), (532, 526, 531), (526, 499, 531), (531, 530, 502), (525, 530, 537, 536), (525, 498, 530), (530, 528, 502), (530, 524, 528), (524, 497, 528), (528, 529, 502), (528, 523, 529), (523, 501, 529), (514, 527, 501), (514, 521, 527), (521, 500, 527), (522, 526, 500), (522, 519, 526), (519, 499, 526), (520, 525, 499), (520, 517, 525), (517, 498, 525), (518, 524, 498), (518, 515, 524), (515, 497, 524), (516, 523, 497), (516, 513, 523), (513, 501, 523), (521, 522, 500), (521, 512, 522), (512, 495, 522), (519, 520, 499), (519, 511, 520), (511, 494, 520), (517, 518, 498), (517, 509, 518), (509, 493, 518), (515, 516, 497), (515, 505, 516), (505, 492, 516), (513, 514, 501), (513, 506, 514), (506, 496, 514), (507, 512, 496), (507, 510, 512), (510, 495, 512), (510, 511, 495), (510, 508, 511), (508, 494, 511), (508, 509, 494), (508, 503, 509), (503, 493, 509), (506, 507, 496), (506, 504, 507), (504, 491, 507), (503, 505, 493), (503, 504, 505), (504, 492, 505), (538, 536, 537), (531, 525, 536, 538), (530, 531, 538, 537), (539, 552, 551), (540, 552, 554), (539, 551, 556), (539, 556, 558), (539, 558, 555), (540, 554, 561), (541, 553, 563), (542, 557, 565), (543, 559, 567), (544, 560, 569), (540, 561, 564), (541, 563, 566), (542, 565, 568), (543, 567, 570), (544, 569, 562), (545, 571, 576), (546, 572, 578), (547, 573, 579), (548, 574, 580), (549, 575, 577), (577, 580, 550), (577, 575, 580), (575, 548, 580), (580, 579, 550), (580, 574, 579), (574, 547, 579), (579, 578, 550), (579, 573, 578), (573, 546, 578), (578, 576, 550), (578, 572, 576), (572, 545, 576), (576, 577, 550), (576, 571, 577), (571, 549, 577), (562, 575, 549), (562, 569, 575), (569, 548, 575), (570, 574, 548), (570, 567, 574), (567, 547, 574), (568, 573, 547), (568, 565, 573), (565, 546, 573), (566, 572, 546), (566, 563, 572), (563, 545, 572), (564, 571, 545), (564, 561, 571), (561, 549, 571), (569, 570, 548), (569, 560, 570), (560, 543, 570), (567, 568, 547), (567, 559, 568), (559, 542, 568), (565, 566, 546), (565, 557, 566), (557, 541, 566), (563, 564, 545), (563, 553, 564), (553, 540, 564), (561, 562, 549), (561, 554, 562), (554, 544, 562), (555, 560, 544), (555, 558, 560), (558, 543, 560), (558, 559, 543), (558, 556, 559), (556, 542, 559), (556, 557, 542), (556, 551, 557), (551, 541, 557), (554, 555, 544), (554, 552, 555), (552, 539, 555), (551, 553, 541), (551, 552, 553), (552, 540, 553), (581, 594, 593), (582, 594, 596), (581, 593, 598), (581, 598, 600), (581, 600, 597), (582, 596, 603), (583, 595, 605), (584, 599, 607), (585, 601, 609), (586, 602, 611), (582, 603, 606), (583, 605, 608), (584, 607, 610), (585, 609, 612), (586, 611, 604), (587, 613, 618), (588, 614, 620), (589, 615, 621), (590, 616, 622), (591, 617, 619), (619, 622, 592), (619, 617, 622), (617, 590, 622), (622, 621, 592), (622, 616, 621), (616, 589, 621), (621, 620, 592), (621, 615, 620), (615, 588, 620), (620, 618, 592), (620, 614, 618), (614, 587, 618), (618, 619, 592), (618, 613, 619), (613, 591, 619), (604, 617, 591), (604, 611, 617), (611, 590, 617), (612, 616, 590), (612, 609, 616), (609, 589, 616), (610, 615, 589), (610, 607, 615), (607, 588, 615), (608, 614, 588), (608, 605, 614), (605, 587, 614), (606, 613, 587), (606, 603, 613), (603, 591, 613), (611, 612, 590), (611, 602, 612), (602, 585, 612), (609, 610, 589), (609, 601, 610), (601, 584, 610), (607, 608, 588), (607, 599, 608), (599, 583, 608), (605, 606, 587), (605, 595, 606), (595, 582, 606), (603, 604, 591), (603, 596, 604), (596, 586, 604), (597, 602, 586), (597, 600, 602), (600, 585, 602), (600, 601, 585), (600, 598, 601), (598, 584, 601), (598, 599, 584), (598, 593, 599), (593, 583, 599), (596, 597, 586), (596, 594, 597), (594, 581, 597), (593, 595, 583), (593, 594, 595), (594, 582, 595), (222, 666, 670, 226), (666, 665, 669, 670), (219, 663, 667, 223), (663, 664, 668, 667), (225, 223, 667, 669), (669, 667, 668, 670), (218, 662, 666, 222), (662, 661, 665, 666), (215, 659, 663, 219), (659, 660, 664, 663), (211, 655, 659, 215), (655, 656, 660, 659), (214, 658, 662, 218), (658, 657, 661, 662), (196, 646, 658, 214), (646, 645, 657, 658), (193, 643, 655, 211), (643, 644, 656, 655), (198, 650, 654, 203), (650, 649, 653, 654), (199, 648, 652, 202), (648, 647, 651, 652), (192, 642, 650, 198), (642, 641, 649, 650), (189, 639, 648, 199), (639, 640, 647, 648), (202, 652, 643, 193), (652, 651, 644, 643), (179, 636, 642, 192), (636, 635, 641, 642), (165, 633, 639, 189), (633, 634, 640, 639), (203, 654, 646, 196), (654, 653, 645, 646), (161, 182, 637, 631), (631, 637, 638, 632), (62, 175, 635, 624), (624, 635, 636, 623), (20, 161, 631, 626), (626, 631, 632, 625), (21, 20, 626, 627), (627, 626, 625, 628), (58, 62, 624, 629), (629, 624, 623, 630), (182, 58, 629, 637), (637, 629, 630, 638), (165, 21, 627, 633), (633, 627, 628, 634)])
me_cylinder_002.polygons.foreach_set('material_index', [0, 0, 0, 0, 0, 0, 0, 0, 0, 0, 0, 0, 0, 0, 0, 0, 0, 0, 0, 0, 0, 0, 0, 0, 0, 0, 0, 0, 0, 0, 0, 0, 0, 0, 0, 0, 0, 0, 0, 0, 0, 0, 0, 0, 0, 0, 0, 0, 0, 0, 0, 0, 0, 0, 0, 0, 0, 0, 0, 0, 0, 0, 0, 0, 0, 0, 0, 0, 0, 0, 0, 0, 0, 0, 0, 0, 0, 0, 0, 0, 0, 0, 0, 0, 0, 0, 0, 0, 0, 0, 0, 0, 0, 0, 0, 0, 0, 0, 0, 0, 0, 0, 0, 0, 0, 0, 0, 0, 0, 0, 0, 0, 0, 0, 0, 0, 0, 0, 0, 0, 0, 0, 0, 0, 0, 0, 0, 0, 0, 0, 0, 0, 0, 0, 0, 0, 0, 0, 0, 0, 0, 0, 0, 0, 0, 0, 0, 0, 0, 0, 0, 0, 0, 0, 0, 0, 0, 0, 0, 0, 0, 0, 0, 0, 0, 0, 0, 0, 0, 0, 0, 0, 0, 0, 0, 0, 0, 0, 0, 0, 0, 0, 0, 0, 0, 0, 0, 0, 0, 0, 0, 0, 0, 0, 0, 0, 0, 0, 0, 0, 0, 0, 0, 0, 0, 0, 0, 0, 0, 0, 0, 0, 0, 0, 0, 0, 0, 0, 0, 0, 0, 0, 0, 0, 0, 0, 0, 0, 0, 0, 0, 0, 0, 0, 0, 0, 0, 0, 0, 0, 0, 0, 0, 0, 0, 0, 0, 0, 0, 0, 0, 0, 0, 0, 0, 0, 0, 0, 1, 1, 1, 1, 1, 1, 1, 1, 1, 1, 1, 1, 1, 1, 1, 1, 1, 1, 1, 1, 1, 1, 1, 1, 1, 1, 1, 1, 1, 1, 1, 1, 1, 1, 1, 1, 1, 1, 1, 1, 1, 1, 1, 1, 1, 1, 1, 1, 1, 1, 1, 1, 1, 1, 1, 1, 1, 1, 1, 1, 1, 1, 1, 1, 1, 1, 1, 1, 1, 1, 1, 1, 1, 1, 1, 1, 1, 1, 1, 1, 1, 1, 1, 1, 1, 1, 1, 1, 1, 1, 1, 1, 1, 1, 1, 1, 1, 1, 1, 1, 1, 1, 1, 1, 1, 1, 1, 1, 1, 1, 1, 1, 1, 1, 1, 1, 1, 1, 1, 1, 1, 1, 1, 1, 1, 1, 1, 1, 1, 1, 1, 1, 1, 1, 1, 1, 1, 1, 1, 1, 1, 1, 1, 1, 1, 1, 1, 1, 1, 1, 1, 1, 1, 1, 1, 1, 1, 1, 1, 1, 1, 1, 1, 1, 1, 1, 1, 1, 1, 1, 1, 1, 1, 1, 1, 1, 1, 1, 1, 1, 1, 1, 1, 1, 1, 1, 1, 1, 1, 1, 1, 1, 1, 1, 1, 1, 1, 1, 1, 1, 1, 1, 1, 1, 1, 1, 1, 1, 1, 1, 1, 1, 1, 1, 1, 1, 1, 1, 1, 1, 1, 1, 1, 1, 1, 1, 1, 1, 1, 1, 1, 1, 1, 1, 1, 1, 1, 1, 1, 1, 1, 1, 1, 1, 1, 1, 1, 1, 1, 1, 1, 1, 1, 1, 1, 1, 1, 1, 1, 1, 1, 1, 1, 1, 1, 1, 1, 1, 1, 1, 1, 1, 1, 1, 1, 1, 1, 1, 1, 1, 1, 1, 1, 1, 1, 1, 1, 1, 1, 1, 1, 1, 1, 1, 1, 1, 1, 1, 1, 1, 1, 1, 1, 1, 1, 1, 1, 1, 1, 1, 1, 1, 1, 1, 1, 1, 1, 1, 1, 1, 1, 1, 1, 1, 1, 1, 1, 1, 1, 1, 1, 1, 1, 1, 1, 1, 1, 1, 1, 1, 1, 1, 1, 1, 1, 1, 1, 1, 1, 1, 1, 1, 1, 1, 1, 1, 1, 1, 1, 1, 1, 1, 1, 1, 1, 1, 1, 1, 1, 1, 1, 1, 1, 1, 1, 1, 1, 1, 1, 1, 1, 1, 1, 1, 1, 1, 1, 1, 1, 1, 1, 1, 1, 1, 1, 1, 1, 1, 1, 1, 1, 1, 1, 1, 1, 1, 1, 1, 1, 1, 1, 1, 1, 1, 1, 1, 1, 1, 1, 1, 1, 1, 1, 1, 1, 1, 1, 1, 1, 1, 1, 1, 1, 1, 1, 1, 1, 1, 1, 1, 1, 1, 1, 1, 1, 1, 1, 1, 1, 1, 1, 1, 1, 1, 1, 1, 1, 1, 1, 1, 1, 1, 1, 1, 1, 1, 1, 1, 1, 1, 1, 1, 1, 1, 1, 1, 1, 1, 1, 1, 1, 1, 1, 1, 1, 1, 1, 1, 1, 1, 1, 1, 1, 1, 1, 1, 1, 1, 1, 1, 1, 1, 1, 1, 1, 1, 1, 1, 1, 1, 1, 1, 1, 1, 1, 1, 1, 1, 1, 1, 1, 1, 1, 1, 1, 1, 1, 1, 1, 1, 1, 1, 1, 1, 1, 1, 1, 1, 1, 1, 1, 1, 1, 1, 1, 1, 1, 1, 1, 1, 1, 1, 1, 1, 1, 1, 1, 1, 1, 1, 1, 1, 1, 1, 1, 1, 1, 1, 1, 1, 1, 1, 1, 1, 1, 1, 1, 1, 1, 1, 1, 1, 1, 1, 1, 1, 1, 1, 1, 1, 1, 1, 1, 1, 1, 1, 1, 1, 1, 1, 1, 1, 1, 1, 1, 1, 1, 1, 1, 1, 1, 1, 1, 1, 1, 1, 1, 1, 1, 1, 1, 1, 1, 1, 1, 1, 1, 1, 1, 1, 1, 1, 1, 1, 1, 1, 1, 1, 1, 1, 1, 1, 1, 0, 0, 0, 0, 0, 0, 0, 0, 0, 0, 0, 0, 0, 0, 0, 0, 0, 0, 0, 0, 0, 0, 0, 0, 0, 0, 0, 0, 0, 0, 0, 0, 0, 0, 0, 0, 0, 0, 0, 0, 0, 0, 0, 0, 0, 0, 0, 0])
me_cylinder_002.materials.append(mat_material_002)
me_cylinder_002.materials.append(mat_leaves)
me_cylinder_002.use_remesh_preserve_volume = False
me_cylinder_002.use_remesh_preserve_attributes = False
me_cylinder_002.use_mirror_vertex_groups = False
me_cylinder_002.update()

# ---- objects
ob_cylinder_001 = bpy.data.objects.new('Cylinder.001', me_cylinder_002)
ob_camera = bpy.data.objects.new('Camera', cam_camera)

# ---- transforms, parenting, visibility, modifiers, constraints
ob_cylinder_001.location = (-9.313e-10, 0.0, 0.0)
ob_cylinder_001.scale = (-0.2461, -0.2274, 2.136)
ob_cylinder_001.lineart.crease_threshold = 0.0
ob_camera.location = (6.476, -6.508, 4.339)
ob_camera.rotation_euler = (1.109, 0.01082, 0.8149)
ob_camera.lock_rotations_4d = False
ob_camera.empty_display_type = 'ARROWS'
ob_camera.color = (0.0, 0.0, 0.0, 0.0)
ob_camera.display_type = 'WIRE'
ob_camera.lineart.crease_threshold = 0.0

# ---- collection membership
col_collection_1.objects.link(ob_cylinder_001)
col_collection_2.objects.link(ob_camera)

# ---- scene / render settings (as saved in the file)
scene.camera = ob_camera
scene.frame_start = 1; scene.frame_end = 250; scene.frame_set(186)
scene.render.engine = 'CYCLES'
scene.render.resolution_percentage = 50
scene.render.dither_intensity = 0.0
scene.cycles.use_denoising = False
scene.cycles.samples = 128
scene.cycles.sampling_pattern = 'TABULATED_SOBOL'
scene.cycles.light_sampling_threshold = 0.0
scene.cycles.use_adaptive_sampling = False
scene.cycles.use_light_tree = False
scene.cycles.blur_glossy = 0.0
scene.cycles.sample_clamp_indirect = 0.0
scene.view_settings.view_transform = 'Standard'
bpy.context.view_layer.update()

# ---- added for rendering (the .blend has no usable light): sun
light_auto_sun = bpy.data.lights.new('AutoSun', 'SUN')
light_auto_sun.energy = 3.0
light_auto_sun.angle = 0.0523599
ob_auto_sun = bpy.data.objects.new('AutoSun', light_auto_sun)
scene.collection.objects.link(ob_auto_sun)
ob_auto_sun.rotation_euler = (0.872665, 0.174533, 0.523599)
bpy.context.view_layer.update()
